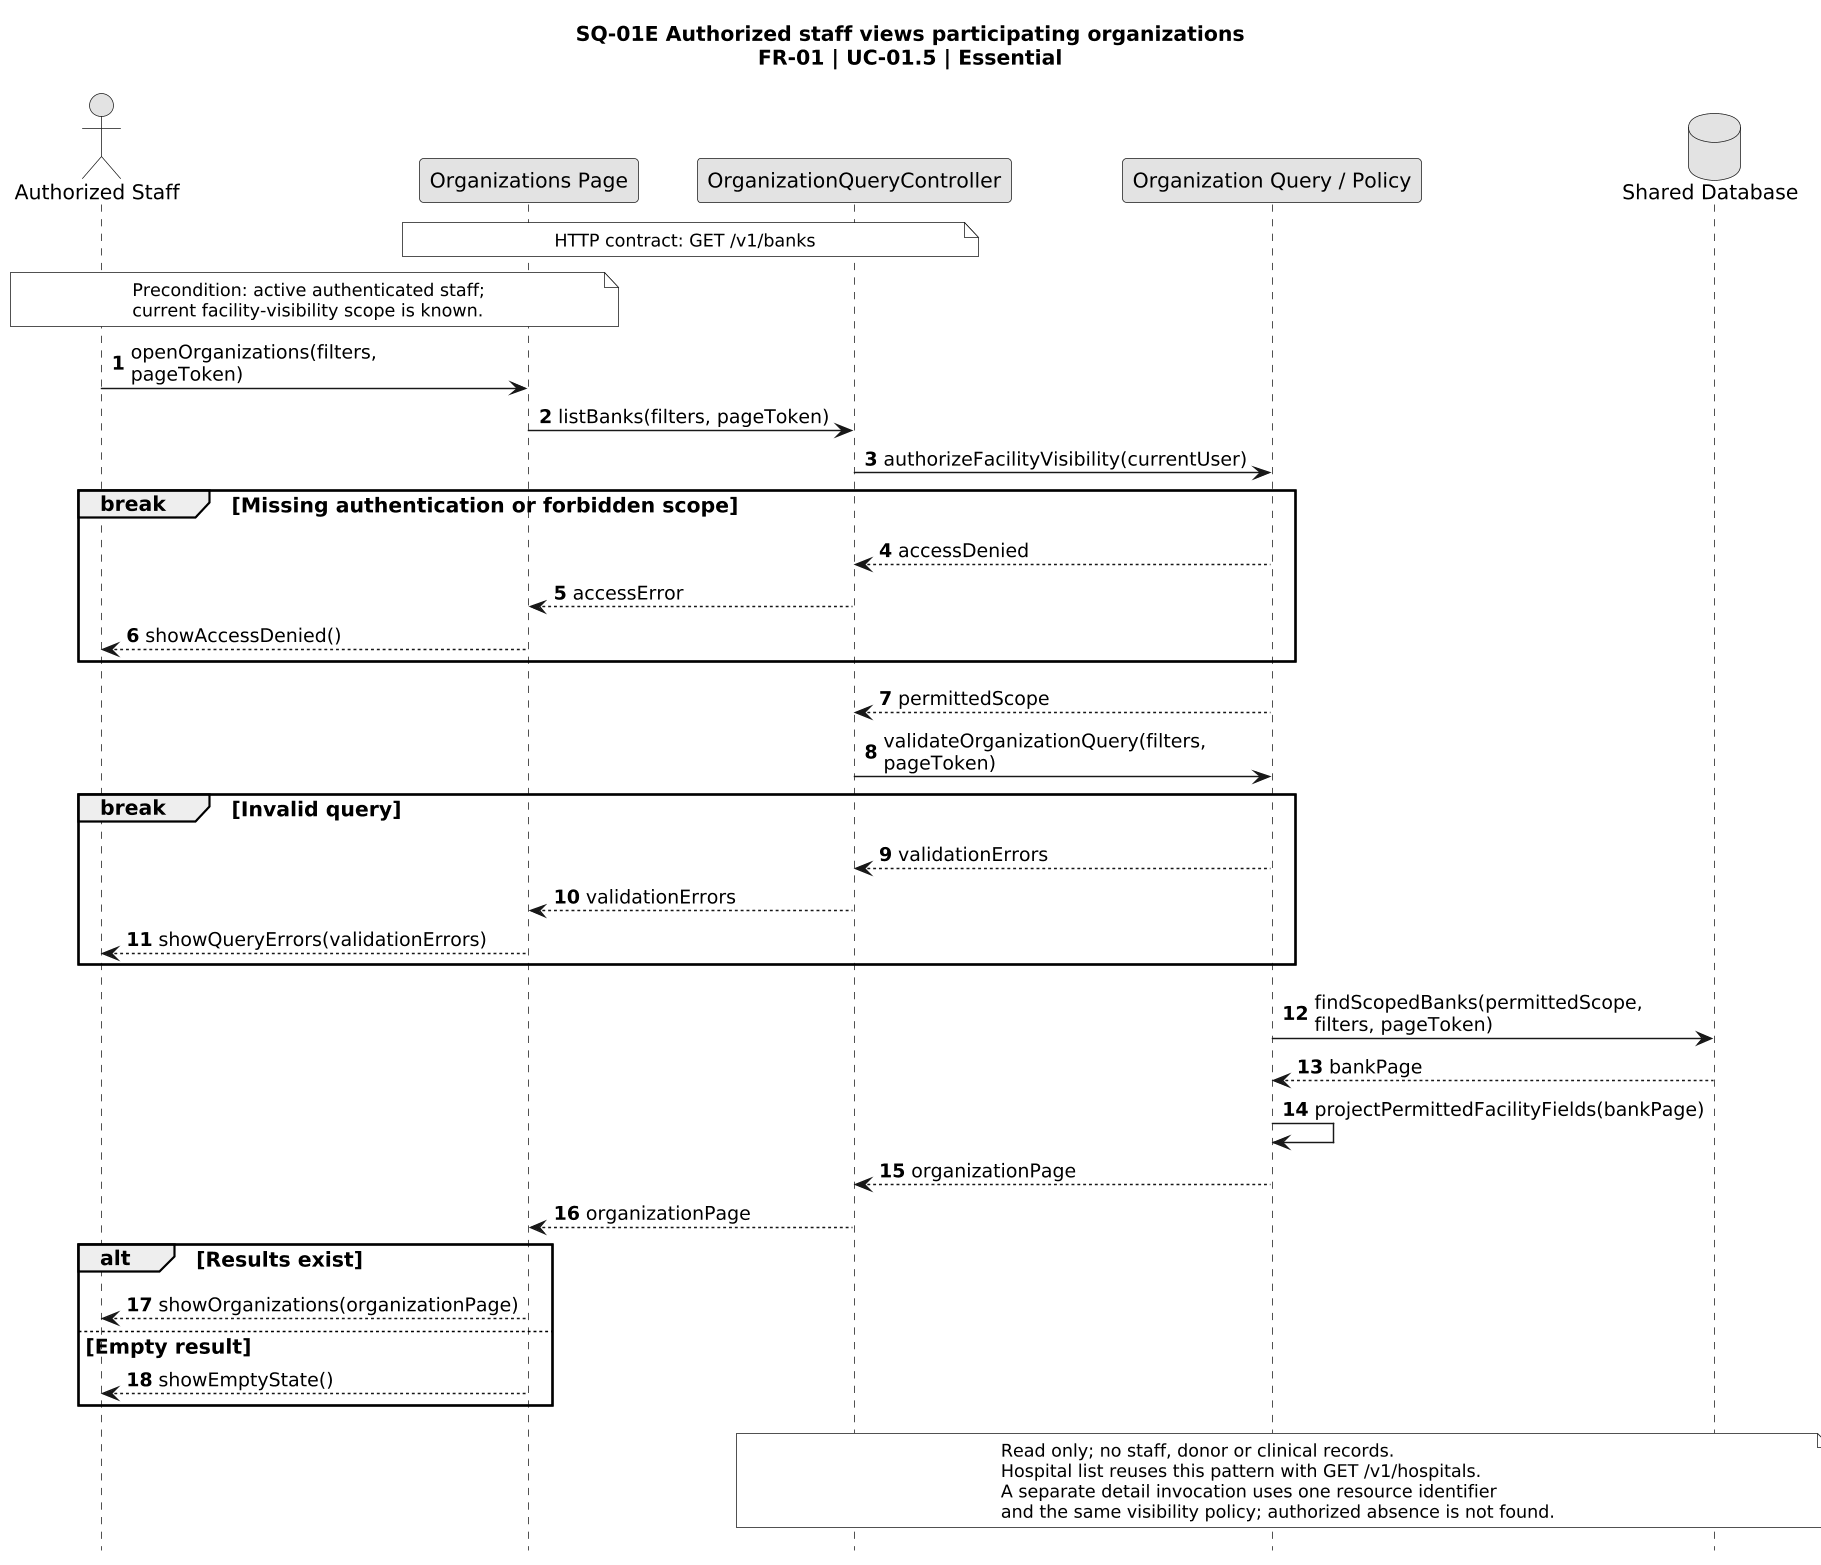

The diagram above was rendered by PlantUML. Its source (embedded in the PNG):
@startuml
title SQ-01E Authorized staff views participating organizations\nFR-01 | UC-01.5 | Essential
skinparam monochrome true
skinparam shadowing false
skinparam defaultFontName Arial
skinparam defaultFontSize 14
skinparam ArrowFontSize 13
skinparam noteFontSize 12
skinparam dpi 140
hide footbox
skinparam maxMessageSize 240
autonumber
actor "Authorized Staff" as Staff
participant "Organizations Page" as Client
participant "OrganizationQueryController" as Ctrl
participant "Organization Query / Policy" as Query
database "Shared Database" as DB
note over Client, Ctrl
 HTTP contract: GET /v1/banks
end note
note over Staff, Client
 Precondition: active authenticated staff;
 current facility-visibility scope is known.
end note
Staff -> Client: openOrganizations(filters, pageToken)
Client -> Ctrl: listBanks(filters, pageToken)
Ctrl -> Query: authorizeFacilityVisibility(currentUser)
break Missing authentication or forbidden scope
 Query --> Ctrl: accessDenied
 Ctrl --> Client: accessError
 Client --> Staff: showAccessDenied()
end
Query --> Ctrl: permittedScope
Ctrl -> Query: validateOrganizationQuery(filters, pageToken)
break Invalid query
 Query --> Ctrl: validationErrors
 Ctrl --> Client: validationErrors
 Client --> Staff: showQueryErrors(validationErrors)
end
Query -> DB: findScopedBanks(permittedScope, filters, pageToken)
DB --> Query: bankPage
Query -> Query: projectPermittedFacilityFields(bankPage)
Query --> Ctrl: organizationPage
Ctrl --> Client: organizationPage
alt Results exist
 Client --> Staff: showOrganizations(organizationPage)
else Empty result
 Client --> Staff: showEmptyState()
end
note over Ctrl, DB
 Read only; no staff, donor or clinical records.
 Hospital list reuses this pattern with GET /v1/hospitals.
 A separate detail invocation uses one resource identifier
 and the same visibility policy; authorized absence is not found.
end note
@enduml